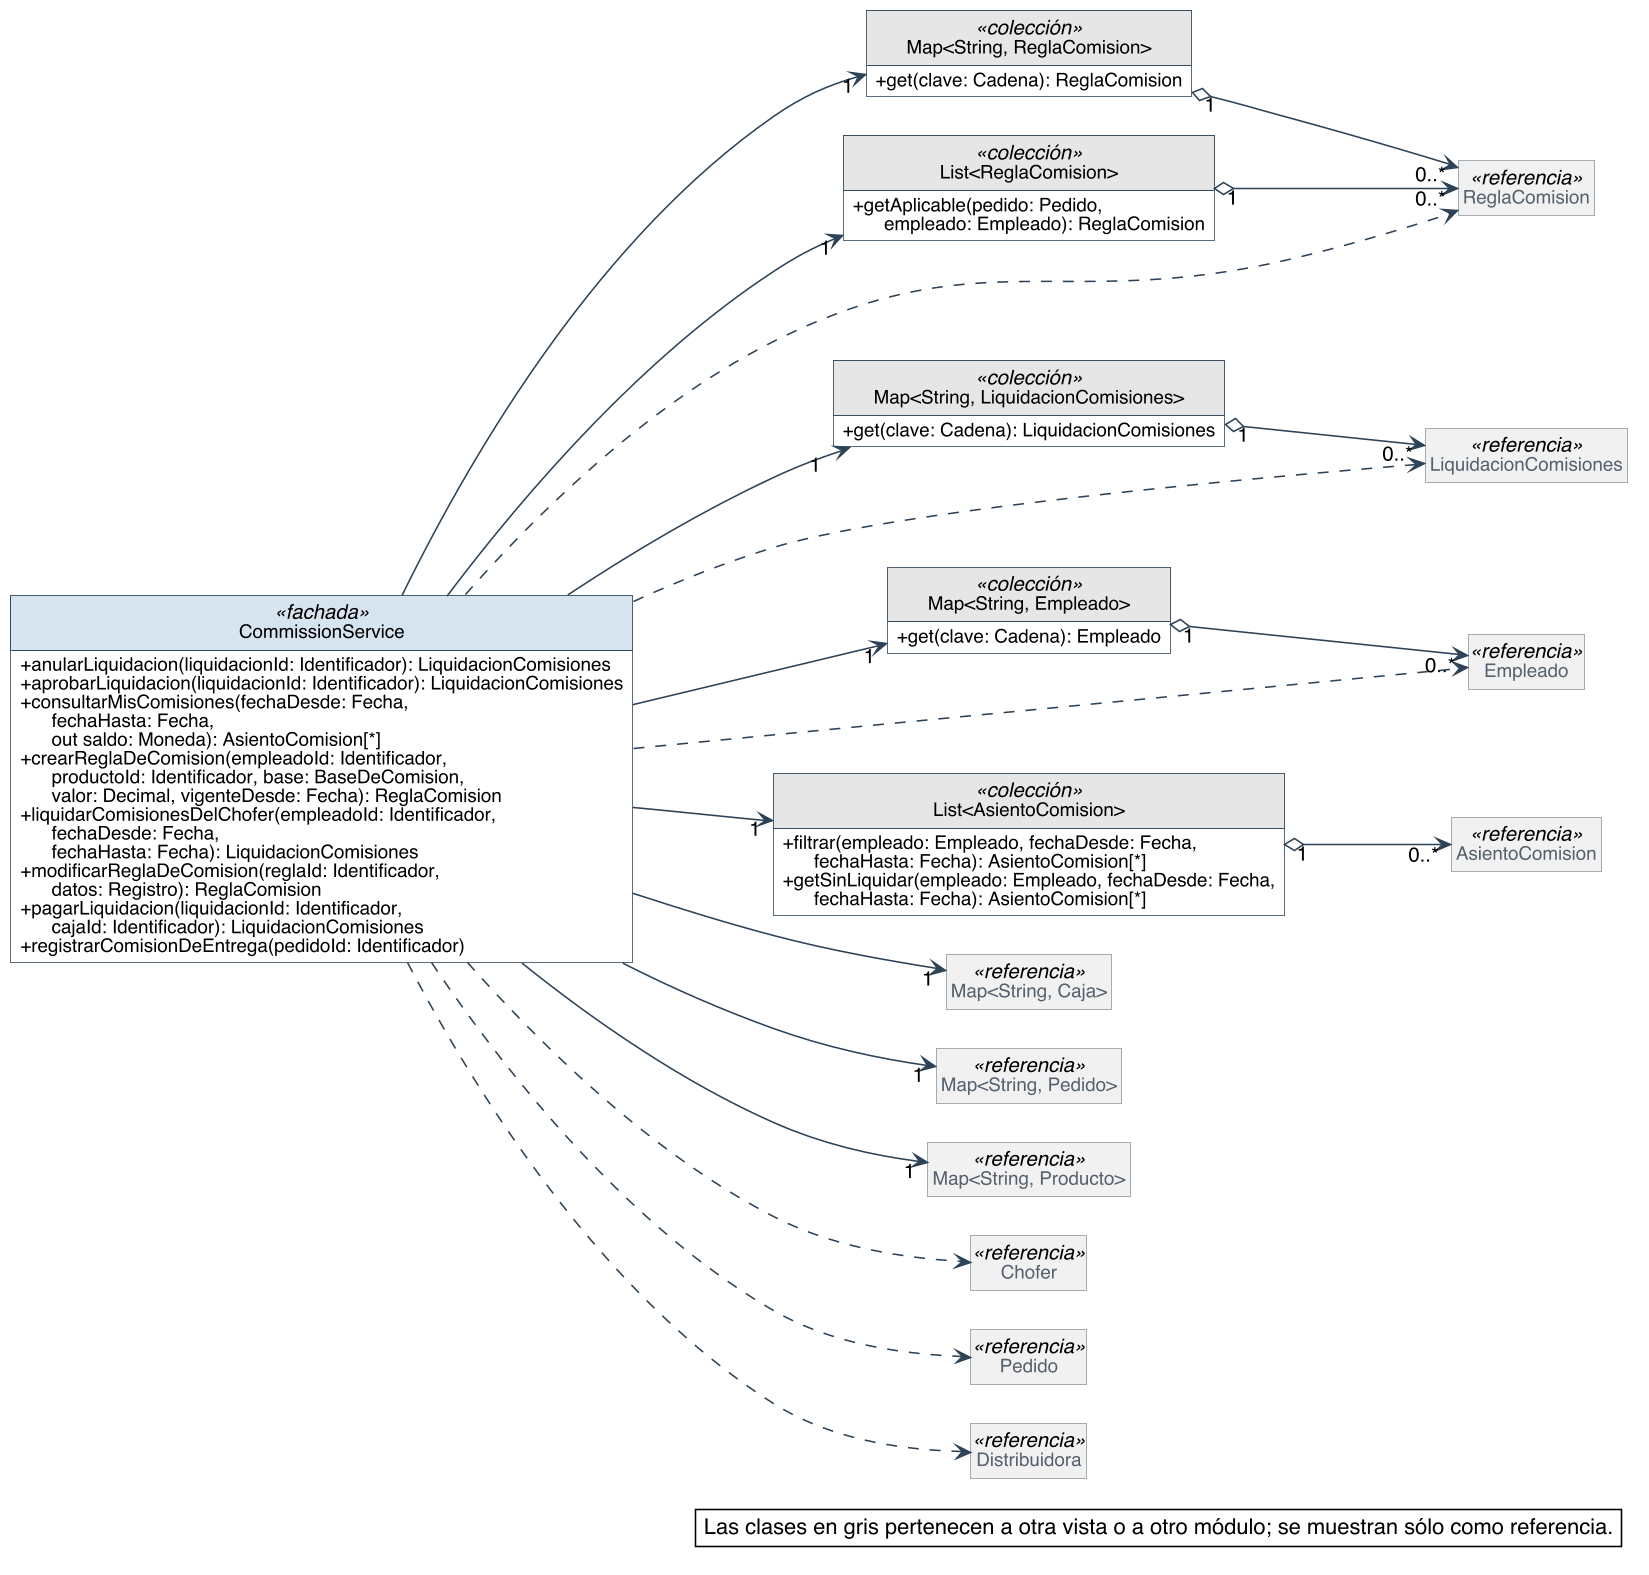

The diagram above was rendered by PlantUML. Its source (embedded in the PNG):
@startuml
skinparam backgroundColor #FFFFFF
skinparam shadowing false
skinparam defaultFontName Helvetica
skinparam defaultFontSize 13
skinparam dpi 150
skinparam nodesep 40
skinparam ranksep 55
skinparam classAttributeIconSize 0
skinparam roundCorner 0
skinparam genericDisplay old
skinparam class {
  BorderColor #2C4257
  BackgroundColor #FFFFFF
  ArrowColor #2C4257
  FontSize 14
  AttributeFontSize 12
  HeaderBackgroundColor #E8EEF3
}
skinparam class<<referencia>> {
  BackgroundColor #F1F1F1
  BorderColor #8A97A3
  FontColor #55616C
}
skinparam class<<fachada>> {
  HeaderBackgroundColor #D6E4F0
}
skinparam class<<controlador>> {
  HeaderBackgroundColor #D6E4F0
}
skinparam class<<fabricación pura>> {
  HeaderBackgroundColor #F3E9CF
}
skinparam class<<colección>> {
  HeaderBackgroundColor #E6E6E6
}
skinparam class<<adaptador>> {
  HeaderBackgroundColor #DCEBDD
}
skinparam interface {
  BorderColor #2C4257
  BackgroundColor #FFFFFF
  HeaderBackgroundColor #DCEBDD
  FontSize 14
  AttributeFontSize 12
}
skinparam note {
  BackgroundColor #FFFFFF
  BorderColor #2C4257
}
skinparam packageStyle rectangle
skinparam package {
  BorderColor #8A97A3
  FontSize 13
  FontColor #55616C
}
hide circle
hide empty members

left to right direction
skinparam nodesep 25
skinparam ranksep 90
class CommissionService <<fachada>> {
  + anularLiquidacion(liquidacionId: Identificador): LiquidacionComisiones
  + aprobarLiquidacion(liquidacionId: Identificador): LiquidacionComisiones
  + consultarMisComisiones(fechaDesde: Fecha,\n      fechaHasta: Fecha,\n      out saldo: Moneda): AsientoComision[*]
  + crearReglaDeComision(empleadoId: Identificador,\n      productoId: Identificador, base: BaseDeComision,\n      valor: Decimal, vigenteDesde: Fecha): ReglaComision
  + liquidarComisionesDelChofer(empleadoId: Identificador,\n      fechaDesde: Fecha,\n      fechaHasta: Fecha): LiquidacionComisiones
  + modificarReglaDeComision(reglaId: Identificador,\n      datos: Registro): ReglaComision
  + pagarLiquidacion(liquidacionId: Identificador,\n      cajaId: Identificador): LiquidacionComisiones
  + registrarComisionDeEntrega(pedidoId: Identificador)
}
class "Map<String, ReglaComision>" as Map_String_ReglaComision <<colección>> {
  + get(clave: Cadena): ReglaComision
}
class "Map<String, LiquidacionComisiones>" as Map_String_LiquidacionComisiones <<colección>> {
  + get(clave: Cadena): LiquidacionComisiones
}
class "Map<String, Empleado>" as Map_String_Empleado <<colección>> {
  + get(clave: Cadena): Empleado
}
class "List<ReglaComision>" as List_ReglaComision <<colección>> {
  + getAplicable(pedido: Pedido,\n      empleado: Empleado): ReglaComision
}
class "List<AsientoComision>" as List_AsientoComision <<colección>> {
  + filtrar(empleado: Empleado, fechaDesde: Fecha,\n      fechaHasta: Fecha): AsientoComision[*]
  + getSinLiquidar(empleado: Empleado, fechaDesde: Fecha,\n      fechaHasta: Fecha): AsientoComision[*]
}
class Empleado <<referencia>>
class ReglaComision <<referencia>>
class LiquidacionComisiones <<referencia>>
class AsientoComision <<referencia>>
class "Map<String, Caja>" as Map_String_Caja <<referencia>>
class "Map<String, Pedido>" as Map_String_Pedido <<referencia>>
class "Map<String, Producto>" as Map_String_Producto <<referencia>>
class Chofer <<referencia>>
class Pedido <<referencia>>
class Distribuidora <<referencia>>

Map_String_Empleado "1" o--> "0..*" Empleado
Map_String_ReglaComision "1" o--> "0..*" ReglaComision
List_ReglaComision "1" o--> "0..*" ReglaComision
Map_String_LiquidacionComisiones "1" o--> "0..*" LiquidacionComisiones
List_AsientoComision "1" o--> "0..*" AsientoComision
CommissionService --> "1" List_AsientoComision
CommissionService --> "1" List_ReglaComision
CommissionService --> "1" Map_String_Caja
CommissionService --> "1" Map_String_Empleado
CommissionService --> "1" Map_String_LiquidacionComisiones
CommissionService --> "1" Map_String_Pedido
CommissionService --> "1" Map_String_Producto
CommissionService --> "1" Map_String_ReglaComision
CommissionService ..> Chofer
CommissionService ..> Distribuidora
CommissionService ..> Empleado
CommissionService ..> LiquidacionComisiones
CommissionService ..> Pedido
CommissionService ..> ReglaComision

legend bottom right
  Las clases en gris pertenecen a otra vista o a otro módulo; se muestran sólo como referencia.
endlegend
@enduml